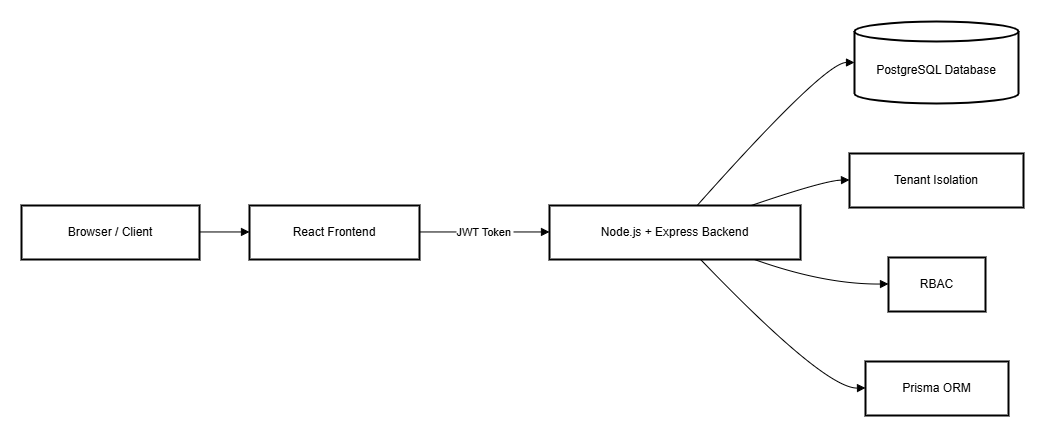

The diagram above was exported from draw.io. Its source (the exported page's mxGraphModel, read from the mxfile embedded in the PNG):
<mxGraphModel dx="1518" dy="655" grid="1" gridSize="10" guides="1" tooltips="1" connect="1" arrows="1" fold="1" page="1" pageScale="1" pageWidth="827" pageHeight="1169" math="0" shadow="0">
  <root>
    <mxCell id="0" />
    <mxCell id="1" parent="0" />
    <mxCell id="C7ovW8myFSJLBoaevuQ7-1" value="Browser / Client" style="whiteSpace=wrap;strokeWidth=2;" vertex="1" parent="1">
      <mxGeometry x="20" y="204" width="178" height="54" as="geometry" />
    </mxCell>
    <mxCell id="C7ovW8myFSJLBoaevuQ7-2" value="React Frontend" style="whiteSpace=wrap;strokeWidth=2;" vertex="1" parent="1">
      <mxGeometry x="248" y="204" width="170" height="54" as="geometry" />
    </mxCell>
    <mxCell id="C7ovW8myFSJLBoaevuQ7-3" value="Node.js + Express Backend" style="whiteSpace=wrap;strokeWidth=2;" vertex="1" parent="1">
      <mxGeometry x="548" y="204" width="251" height="54" as="geometry" />
    </mxCell>
    <mxCell id="C7ovW8myFSJLBoaevuQ7-4" value="PostgreSQL Database" style="shape=cylinder3;boundedLbl=1;backgroundOutline=1;size=10;strokeWidth=2;whiteSpace=wrap;" vertex="1" parent="1">
      <mxGeometry x="853" y="20" width="164" height="82" as="geometry" />
    </mxCell>
    <mxCell id="C7ovW8myFSJLBoaevuQ7-5" value="Tenant Isolation" style="whiteSpace=wrap;strokeWidth=2;" vertex="1" parent="1">
      <mxGeometry x="848" y="152" width="174" height="54" as="geometry" />
    </mxCell>
    <mxCell id="C7ovW8myFSJLBoaevuQ7-6" value="RBAC" style="whiteSpace=wrap;strokeWidth=2;" vertex="1" parent="1">
      <mxGeometry x="887" y="256" width="97" height="54" as="geometry" />
    </mxCell>
    <mxCell id="C7ovW8myFSJLBoaevuQ7-7" value="Prisma ORM" style="whiteSpace=wrap;strokeWidth=2;" vertex="1" parent="1">
      <mxGeometry x="864" y="360" width="143" height="54" as="geometry" />
    </mxCell>
    <mxCell id="C7ovW8myFSJLBoaevuQ7-8" value="" style="curved=1;startArrow=none;endArrow=block;exitX=1;exitY=0.49;entryX=0;entryY=0.49;rounded=0;" edge="1" parent="1" source="C7ovW8myFSJLBoaevuQ7-1" target="C7ovW8myFSJLBoaevuQ7-2">
      <mxGeometry relative="1" as="geometry">
        <Array as="points" />
      </mxGeometry>
    </mxCell>
    <mxCell id="C7ovW8myFSJLBoaevuQ7-9" value="JWT Token" style="curved=1;startArrow=none;endArrow=block;exitX=1;exitY=0.49;entryX=0;entryY=0.49;rounded=0;" edge="1" parent="1" source="C7ovW8myFSJLBoaevuQ7-2" target="C7ovW8myFSJLBoaevuQ7-3">
      <mxGeometry relative="1" as="geometry">
        <Array as="points" />
      </mxGeometry>
    </mxCell>
    <mxCell id="C7ovW8myFSJLBoaevuQ7-10" value="" style="curved=1;startArrow=none;endArrow=block;exitX=0.59;exitY=-0.01;entryX=0;entryY=0.5;rounded=0;" edge="1" parent="1" source="C7ovW8myFSJLBoaevuQ7-3" target="C7ovW8myFSJLBoaevuQ7-4">
      <mxGeometry relative="1" as="geometry">
        <Array as="points">
          <mxPoint x="823" y="61" />
        </Array>
      </mxGeometry>
    </mxCell>
    <mxCell id="C7ovW8myFSJLBoaevuQ7-11" value="" style="curved=1;startArrow=none;endArrow=block;exitX=0.81;exitY=-0.01;entryX=0;entryY=0.49;rounded=0;" edge="1" parent="1" source="C7ovW8myFSJLBoaevuQ7-3" target="C7ovW8myFSJLBoaevuQ7-5">
      <mxGeometry relative="1" as="geometry">
        <Array as="points">
          <mxPoint x="823" y="179" />
        </Array>
      </mxGeometry>
    </mxCell>
    <mxCell id="C7ovW8myFSJLBoaevuQ7-12" value="" style="curved=1;startArrow=none;endArrow=block;exitX=0.81;exitY=0.99;entryX=0;entryY=0.49;rounded=0;" edge="1" parent="1" source="C7ovW8myFSJLBoaevuQ7-3" target="C7ovW8myFSJLBoaevuQ7-6">
      <mxGeometry relative="1" as="geometry">
        <Array as="points">
          <mxPoint x="823" y="283" />
        </Array>
      </mxGeometry>
    </mxCell>
    <mxCell id="C7ovW8myFSJLBoaevuQ7-13" value="" style="curved=1;startArrow=none;endArrow=block;exitX=0.6;exitY=0.99;entryX=0;entryY=0.49;rounded=0;" edge="1" parent="1" source="C7ovW8myFSJLBoaevuQ7-3" target="C7ovW8myFSJLBoaevuQ7-7">
      <mxGeometry relative="1" as="geometry">
        <Array as="points">
          <mxPoint x="823" y="387" />
        </Array>
      </mxGeometry>
    </mxCell>
  </root>
</mxGraphModel>